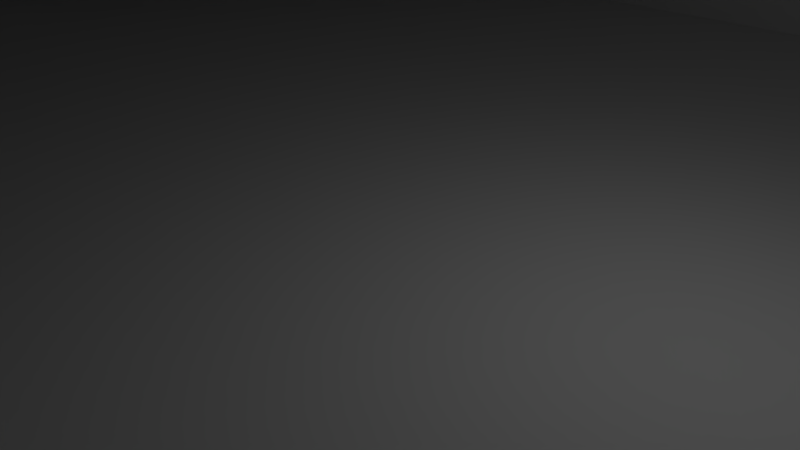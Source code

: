 # Source: hold-080x025.blend  (saved by Blender 2.79.0; exported with 4.5.12 LTS)
import bpy
from mathutils import Matrix  # noqa: F401  (used for matrix-valued properties, if any)

bpy.ops.wm.read_factory_settings(use_empty=True)
scene = bpy.context.scene
scene.name = 'Scene'

# ---- collections
col_collection_1 = bpy.data.collections.new('Collection 1'); scene.collection.children.link(col_collection_1)

# ---- materials (node trees are filled in below, after node groups)
mat_material = bpy.data.materials.new('Material')
mat_material.alpha_threshold = 0.0
mat_material.use_transparent_shadow = False
mat_material.roughness = 0.5
mat_material.line_color = (0.0, 0.0, 0.0, 1.0)

# ---- material node trees

# ---- world
world_world = bpy.data.worlds.new('World'); scene.world = world_world
world_world.color = (0.05088, 0.05088, 0.05088)
world_world.use_sun_shadow = False
world_world.sun_shadow_jitter_overblur = 0.0
world_world.cycles.sampling_method = 'MANUAL'

# ---- cameras
cam_camera = bpy.data.cameras.new('Camera')
cam_camera.clip_end = 100.0
cam_camera.lens = 35.0
cam_camera.sensor_width = 32.0
cam_camera.sensor_height = 18.0
cam_camera.ortho_scale = 7.314
cam_camera.dof.focus_distance = 0.0
cam_camera.dof.aperture_fstop = 128.0

# ---- lights
light_lamp = bpy.data.lights.new('Lamp', 'POINT')
light_lamp.transmission_factor = 0.0
light_lamp.cutoff_distance = 30.0
light_lamp.energy = 100.0
light_lamp.shadow_buffer_clip_start = 1.001
light_lamp.shadow_soft_size = 0.1
light_lamp.shadow_maximum_resolution = 0.006
light_lamp.use_absolute_resolution = True

# ---- meshes
me_circle = bpy.data.meshes.new('Circle')
me_circle.from_pydata([(0.0, 1000.0, 0.0), (-195.1, 980.8, 0.0), (-382.7, 923.9, 0.0), (-555.6, 831.5, 0.0), (-707.1, 707.1, 0.0), (-831.5, 555.6, 0.0), (-923.9, 382.7, 0.0), (-980.8, 195.1, 0.0), (-1000.0, 7.55e-05, 0.0), (-980.8, -195.1, 0.0), (-923.9, -382.7, 0.0), (-831.5, -555.6, 0.0), (-707.1, -707.1, 0.0), (-555.6, -831.5, 0.0), (-382.7, -923.9, 0.0), (-195.1, -980.8, 0.0), (0.0003258, -1000.0, 0.0), (195.1, -980.8, 0.0), (382.7, -923.9, 0.0), (555.6, -831.5, 0.0), (707.1, -707.1, 0.0), (831.5, -555.6, 0.0), (923.9, -382.7, 0.0), (980.8, -195.1, 0.0), (1000.0, 0.0009656, 0.0), (980.8, 195.1, 0.0), (923.9, 382.7, 0.0), (831.5, 555.6, 0.0), (707.1, 707.1, 0.0), (555.6, 831.5, 0.0), (382.7, 923.9, 0.0), (195.1, 980.8, 0.0)], [(1, 0), (2, 1), (3, 2), (4, 3), (5, 4), (6, 5), (7, 6), (8, 7), (9, 8), (10, 9), (11, 10), (12, 11), (13, 12), (14, 13), (15, 14), (16, 15), (17, 16), (18, 17), (19, 18), (20, 19), (21, 20), (22, 21), (23, 22), (24, 23), (25, 24), (26, 25), (27, 26), (28, 27), (29, 28), (30, 29), (31, 30), (0, 31)], [])
me_circle.use_remesh_preserve_volume = False
me_circle.use_remesh_preserve_attributes = False
me_circle.use_mirror_vertex_groups = False
me_circle.update()
me_cube = bpy.data.meshes.new('Cube')
me_cube.from_pydata([(40.0, 12.0, -6.676e-06), (37.0, 15.0, -6.676e-06), (39.96, 12.47, -6.676e-06), (39.85, 12.93, -6.676e-06), (39.67, 13.36, -6.676e-06), (39.43, 13.76, -6.676e-06), (37.47, 14.96, -6.676e-06), (37.93, 14.85, -6.676e-06), (38.36, 14.67, -6.676e-06), (38.76, 14.43, -6.676e-06), (39.12, 14.12, -6.676e-06), (40.0, -12.0, -6.676e-06), (37.0, -15.0, -6.676e-06), (39.96, -12.47, -6.676e-06), (39.85, -12.93, -6.676e-06), (39.67, -13.36, -6.676e-06), (39.43, -13.76, -6.676e-06), (39.12, -14.12, -6.676e-06), (37.47, -14.96, -6.676e-06), (37.93, -14.85, -6.676e-06), (38.36, -14.67, -6.676e-06), (38.76, -14.43, -6.676e-06), (-37.0, -15.0, -6.676e-06), (-40.0, -12.0, -6.676e-06), (-37.47, -14.96, -6.676e-06), (-37.93, -14.85, -6.676e-06), (-38.36, -14.67, -6.676e-06), (-38.76, -14.43, -6.676e-06), (-39.12, -14.12, -6.676e-06), (-39.96, -12.47, -6.676e-06), (-39.85, -12.93, -6.676e-06), (-39.67, -13.36, -6.676e-06), (-39.43, -13.76, -6.676e-06), (-37.0, 15.0, -6.676e-06), (-40.0, 12.0, -6.676e-06), (-37.47, 14.96, -6.676e-06), (-37.93, 14.85, -6.676e-06), (-38.36, 14.67, -6.676e-06), (-38.76, 14.43, -6.676e-06), (-39.96, 12.47, -6.676e-06), (-39.85, 12.93, -6.676e-06), (-39.67, 13.36, -6.676e-06), (-39.43, 13.76, -6.676e-06), (-39.12, 14.12, -6.676e-06), (37.0, 15.0, 9.5), (37.0, 12.23, 13.65), (40.0, 12.0, 10.5), (37.0, 14.98, 9.995), (37.0, 14.89, 10.5), (37.0, 14.74, 11.01), (37.0, 14.52, 11.51), (37.0, 14.24, 11.99), (37.47, 14.95, 9.501), (37.48, 14.92, 10.01), (37.48, 14.83, 10.54), (37.48, 14.67, 11.04), (37.48, 14.45, 11.52), (37.48, 14.19, 11.96), (37.93, 14.82, 9.529), (37.95, 14.79, 10.05), (37.95, 14.69, 10.57), (37.94, 14.54, 11.06), (37.92, 14.34, 11.5), (37.91, 14.1, 11.9), (38.36, 14.63, 9.582), (38.38, 14.6, 10.1), (38.37, 14.5, 10.61), (38.33, 14.36, 11.07), (38.29, 14.19, 11.47), (38.27, 13.99, 11.82), (38.76, 14.38, 9.66), (38.76, 14.35, 10.17), (38.72, 14.27, 10.66), (38.65, 14.16, 11.09), (38.59, 14.03, 11.45), (38.55, 13.87, 11.75), (38.73, 13.78, 11.69), (37.47, 12.21, 13.6), (37.93, 12.19, 13.48), (38.36, 12.17, 13.28), (38.76, 12.14, 13.02), (39.12, 12.12, 12.7), (37.0, 12.68, 13.45), (37.48, 12.67, 13.39), (37.95, 12.65, 13.25), (38.38, 12.63, 13.05), (38.76, 12.6, 12.8), (39.09, 12.57, 12.5), (37.0, 13.12, 13.17), (37.49, 13.12, 13.1), (37.96, 13.1, 12.96), (38.37, 13.06, 12.77), (38.72, 13.02, 12.54), (39.02, 12.99, 12.27), (37.0, 13.53, 12.83), (37.48, 13.53, 12.75), (37.94, 13.49, 12.62), (38.33, 13.43, 12.46), (38.65, 13.38, 12.27), (38.92, 13.34, 12.04), (37.0, 13.9, 12.43), (37.48, 13.89, 12.37), (37.92, 13.82, 12.27), (38.29, 13.74, 12.15), (38.59, 13.66, 12.01), (38.82, 13.6, 11.84), (39.96, 12.45, 10.33), (39.85, 12.9, 10.17), (39.67, 13.32, 10.02), (39.43, 13.72, 9.882), (39.12, 14.07, 9.761), (39.96, 12.02, 10.98), (39.92, 12.49, 10.82), (39.8, 12.94, 10.66), (39.62, 13.36, 10.51), (39.38, 13.74, 10.37), (39.1, 14.07, 10.26), (39.85, 12.04, 11.45), (39.8, 12.51, 11.3), (39.68, 12.97, 11.14), (39.5, 13.37, 10.98), (39.28, 13.72, 10.85), (39.02, 14.01, 10.74), (39.67, 12.06, 11.91), (39.62, 12.53, 11.75), (39.5, 12.98, 11.58), (39.34, 13.36, 11.4), (39.14, 13.67, 11.25), (38.92, 13.94, 11.14), (39.43, 12.09, 12.32), (39.38, 12.55, 12.15), (39.28, 12.98, 11.95), (39.14, 13.34, 11.75), (38.99, 13.63, 11.58), (38.82, 13.85, 11.47), (37.0, -15.0, 22.0), (40.0, -12.0, 20.5), (37.0, -12.23, 23.85), (37.47, -14.95, 21.96), (37.93, -14.82, 21.88), (38.36, -14.63, 21.78), (38.76, -14.38, 21.64), (39.12, -14.07, 21.49), (37.0, -14.98, 22.48), (37.48, -14.92, 22.44), (37.95, -14.79, 22.37), (38.38, -14.6, 22.26), (38.76, -14.35, 22.13), (39.09, -14.07, 21.98), (37.0, -14.89, 22.92), (37.49, -14.83, 22.89), (37.96, -14.69, 22.81), (38.37, -14.5, 22.69), (38.72, -14.27, 22.56), (39.02, -14.02, 22.42), (37.0, -14.74, 23.3), (37.48, -14.67, 23.27), (37.94, -14.53, 23.17), (38.33, -14.36, 23.04), (38.65, -14.16, 22.89), (38.92, -13.94, 22.76), (37.0, -14.52, 23.61), (37.48, -14.45, 23.56), (37.92, -14.33, 23.45), (38.29, -14.19, 23.3), (38.59, -14.03, 23.14), (38.82, -13.85, 23.01), (38.73, -13.78, 23.17), (39.96, -12.02, 21.0), (39.85, -12.04, 21.49), (39.67, -12.06, 21.96), (39.43, -12.09, 22.4), (39.12, -12.12, 22.79), (39.96, -12.45, 20.71), (39.92, -12.48, 21.23), (39.8, -12.51, 21.73), (39.62, -12.53, 22.2), (39.38, -12.55, 22.61), (39.1, -12.57, 22.98), (39.85, -12.9, 20.92), (39.8, -12.94, 21.45), (39.68, -12.96, 21.95), (39.5, -12.97, 22.39), (39.28, -12.98, 22.77), (39.02, -12.99, 23.1), (39.67, -13.32, 21.12), (39.62, -13.36, 21.65), (39.5, -13.37, 22.13), (39.34, -13.36, 22.54), (39.14, -13.34, 22.87), (38.92, -13.34, 23.16), (39.43, -13.72, 21.31), (39.38, -13.74, 21.82), (39.28, -13.72, 22.28), (39.14, -13.67, 22.65), (38.99, -13.63, 22.94), (38.82, -13.6, 23.17), (37.0, -12.68, 24.01), (37.0, -13.12, 24.1), (37.0, -13.53, 24.1), (37.0, -13.9, 24.02), (37.0, -14.24, 23.86), (37.47, -12.21, 23.78), (37.48, -12.67, 23.95), (37.48, -13.12, 24.03), (37.48, -13.53, 24.03), (37.48, -13.88, 23.94), (37.48, -14.19, 23.79), (37.93, -12.19, 23.64), (37.95, -12.66, 23.8), (37.95, -13.1, 23.88), (37.94, -13.49, 23.87), (37.92, -13.82, 23.79), (37.91, -14.1, 23.65), (38.36, -12.17, 23.42), (38.38, -12.63, 23.58), (38.37, -13.06, 23.65), (38.33, -13.44, 23.66), (38.29, -13.74, 23.6), (38.27, -13.99, 23.48), (38.76, -12.14, 23.14), (38.76, -12.6, 23.3), (38.72, -13.03, 23.39), (38.65, -13.38, 23.42), (38.59, -13.66, 23.39), (38.55, -13.87, 23.31), (-40.0, -12.0, 20.5), (-37.0, -15.0, 22.0), (-37.0, -12.23, 23.85), (-39.96, -12.45, 20.71), (-39.85, -12.9, 20.92), (-39.67, -13.32, 21.12), (-39.43, -13.72, 21.31), (-39.12, -14.07, 21.49), (-39.96, -12.02, 21.0), (-39.92, -12.49, 21.23), (-39.8, -12.94, 21.44), (-39.62, -13.36, 21.64), (-39.38, -13.74, 21.82), (-39.1, -14.07, 21.98), (-39.85, -12.04, 21.49), (-39.8, -12.51, 21.73), (-39.68, -12.97, 21.95), (-39.5, -13.37, 22.13), (-39.28, -13.72, 22.28), (-39.02, -14.01, 22.42), (-39.67, -12.06, 21.96), (-39.62, -12.53, 22.2), (-39.5, -12.98, 22.39), (-39.34, -13.36, 22.54), (-39.14, -13.67, 22.65), (-38.92, -13.94, 22.76), (-39.43, -12.09, 22.4), (-39.38, -12.55, 22.62), (-39.28, -12.98, 22.77), (-39.14, -13.34, 22.87), (-38.99, -13.63, 22.94), (-38.82, -13.85, 23.01), (-38.73, -13.78, 23.17), (-37.0, -14.98, 22.48), (-37.0, -14.89, 22.92), (-37.0, -14.74, 23.3), (-37.0, -14.52, 23.61), (-37.0, -14.24, 23.86), (-37.47, -14.95, 21.96), (-37.48, -14.92, 22.45), (-37.48, -14.83, 22.89), (-37.48, -14.67, 23.27), (-37.48, -14.45, 23.56), (-37.48, -14.19, 23.79), (-37.93, -14.82, 21.88), (-37.95, -14.79, 22.37), (-37.95, -14.69, 22.82), (-37.94, -14.54, 23.17), (-37.92, -14.34, 23.45), (-37.91, -14.1, 23.65), (-38.36, -14.63, 21.78), (-38.38, -14.6, 22.26), (-38.37, -14.5, 22.7), (-38.33, -14.36, 23.04), (-38.29, -14.19, 23.3), (-38.27, -13.99, 23.48), (-38.76, -14.38, 21.64), (-38.76, -14.35, 22.13), (-38.72, -14.27, 22.56), (-38.65, -14.16, 22.89), (-38.59, -14.03, 23.14), (-38.55, -13.87, 23.31), (-37.47, -12.21, 23.78), (-37.93, -12.19, 23.64), (-38.36, -12.17, 23.42), (-38.76, -12.14, 23.14), (-39.12, -12.12, 22.79), (-37.0, -12.68, 24.01), (-37.48, -12.67, 23.95), (-37.95, -12.65, 23.8), (-38.38, -12.63, 23.58), (-38.76, -12.6, 23.3), (-39.09, -12.57, 22.98), (-37.0, -13.12, 24.1), (-37.49, -13.12, 24.03), (-37.96, -13.1, 23.87), (-38.37, -13.06, 23.65), (-38.72, -13.02, 23.39), (-39.02, -12.99, 23.1), (-37.0, -13.53, 24.1), (-37.48, -13.53, 24.03), (-37.94, -13.49, 23.87), (-38.33, -13.43, 23.65), (-38.65, -13.38, 23.42), (-38.92, -13.34, 23.16), (-37.0, -13.9, 24.02), (-37.48, -13.89, 23.94), (-37.92, -13.82, 23.79), (-38.29, -13.74, 23.6), (-38.59, -13.66, 23.39), (-38.82, -13.6, 23.17), (-40.0, 12.0, 10.5), (-37.0, 12.23, 13.65), (-37.0, 15.0, 9.5), (-39.96, 12.02, 10.98), (-39.85, 12.04, 11.45), (-39.67, 12.06, 11.91), (-39.43, 12.09, 12.32), (-39.12, 12.12, 12.7), (-39.96, 12.45, 10.33), (-39.92, 12.48, 10.83), (-39.8, 12.51, 11.31), (-39.62, 12.53, 11.76), (-39.38, 12.55, 12.15), (-39.1, 12.57, 12.5), (-39.85, 12.9, 10.17), (-39.8, 12.94, 10.66), (-39.68, 12.96, 11.15), (-39.5, 12.97, 11.58), (-39.28, 12.98, 11.95), (-39.02, 12.99, 12.27), (-39.67, 13.32, 10.02), (-39.62, 13.36, 10.51), (-39.5, 13.37, 10.99), (-39.34, 13.36, 11.41), (-39.14, 13.34, 11.75), (-38.92, 13.34, 12.04), (-39.43, 13.72, 9.882), (-39.38, 13.74, 10.38), (-39.28, 13.72, 10.85), (-39.14, 13.67, 11.26), (-38.99, 13.63, 11.58), (-38.82, 13.6, 11.84), (-38.73, 13.78, 11.69), (-37.0, 12.68, 13.45), (-37.0, 13.12, 13.17), (-37.0, 13.53, 12.83), (-37.0, 13.9, 12.43), (-37.0, 14.24, 11.99), (-37.47, 12.21, 13.6), (-37.48, 12.67, 13.39), (-37.48, 13.12, 13.1), (-37.48, 13.53, 12.75), (-37.48, 13.88, 12.37), (-37.48, 14.19, 11.96), (-37.93, 12.19, 13.48), (-37.95, 12.66, 13.25), (-37.95, 13.1, 12.96), (-37.94, 13.49, 12.62), (-37.92, 13.82, 12.27), (-37.91, 14.1, 11.9), (-38.36, 12.17, 13.28), (-38.38, 12.63, 13.05), (-38.37, 13.06, 12.77), (-38.33, 13.44, 12.46), (-38.29, 13.74, 12.15), (-38.27, 13.99, 11.83), (-38.76, 12.14, 13.02), (-38.76, 12.6, 12.8), (-38.72, 13.03, 12.54), (-38.65, 13.38, 12.27), (-38.59, 13.66, 12.01), (-38.55, 13.87, 11.75), (-37.47, 14.95, 9.501), (-37.93, 14.82, 9.529), (-38.36, 14.63, 9.582), (-38.76, 14.38, 9.66), (-39.12, 14.07, 9.761), (-37.0, 14.98, 9.995), (-37.48, 14.92, 10.01), (-37.95, 14.79, 10.04), (-38.38, 14.6, 10.09), (-38.76, 14.35, 10.17), (-39.09, 14.07, 10.26), (-37.0, 14.89, 10.5), (-37.49, 14.83, 10.53), (-37.96, 14.69, 10.57), (-38.37, 14.5, 10.61), (-38.72, 14.27, 10.66), (-39.02, 14.02, 10.74), (-37.0, 14.74, 11.01), (-37.48, 14.67, 11.04), (-37.94, 14.53, 11.06), (-38.33, 14.36, 11.07), (-38.65, 14.16, 11.09), (-38.92, 13.94, 11.14), (-37.0, 14.52, 11.51), (-37.48, 14.45, 11.52), (-37.92, 14.33, 11.5), (-38.29, 14.19, 11.47), (-38.59, 14.03, 11.45), (-38.82, 13.85, 11.47), (23.74, -2.5, 19.79), (23.74, -2.5, 10.0), (20.0, 4.5, 16.87), (20.0, 4.5, 10.0), (19.12, 4.414, 16.91), (19.12, 4.414, 10.0), (18.28, 4.157, 17.02), (18.28, 4.157, 10.0), (15.84, -1.722, 19.47), (15.84, -1.722, 10.0), (16.26, -2.5, 19.79), (16.26, -2.5, 10.0), (15.59, -0.8779, 19.12), (15.59, -0.8779, 10.0), (16.82, -3.182, 20.08), (16.82, -3.182, 10.0), (19.12, -4.414, 20.59), (19.12, -4.414, 10.0), (20.0, -4.5, 20.62), (20.0, -4.5, 10.0), (18.28, -4.157, 20.48), (18.28, -4.157, 10.0), (24.41, 0.8779, 18.38), (24.41, 0.8779, 10.0), (22.5, 3.742, 17.19), (22.5, 3.742, 10.0), (24.5, -3.815e-06, 18.75), (24.5, -2.31e-06, 10.0), (24.16, 1.722, 18.03), (24.16, 1.722, 10.0), (20.88, -4.414, 20.59), (20.88, -4.414, 10.0), (16.82, 3.182, 17.42), (16.82, 3.182, 10.0), (17.5, 3.742, 17.19), (17.5, 3.742, 10.0), (16.26, 2.5, 17.71), (16.26, 2.5, 10.0), (24.41, -0.8779, 19.12), (24.41, -0.8779, 10.0), (22.5, -3.742, 20.31), (22.5, -3.742, 10.0), (23.18, -3.182, 20.08), (23.18, -3.182, 10.0), (24.16, -1.722, 19.47), (24.16, -1.722, 10.0), (15.5, 0.0, 18.75), (15.5, 1.505e-06, 10.0), (17.5, -3.742, 20.31), (17.5, -3.742, 10.0), (15.59, 0.8779, 18.38), (15.59, 0.8779, 10.0), (23.18, 3.182, 17.42), (23.18, 3.182, 10.0), (21.72, -4.157, 20.48), (21.72, -4.157, 10.0), (23.74, 2.5, 17.71), (23.74, 2.5, 10.0), (15.84, 1.722, 18.03), (15.84, 1.722, 10.0), (21.72, 4.157, 17.02), (21.72, 4.157, 10.0), (20.88, 4.414, 16.91), (20.88, 4.414, 10.0), (-23.74, 2.5, 10.0), (-23.74, 2.5, 17.71), (-20.0, -4.5, 10.0), (-20.0, -4.5, 20.62), (-19.12, -4.414, 10.0), (-19.12, -4.414, 20.59), (-18.28, -4.157, 10.0), (-18.28, -4.157, 20.48), (-15.84, 1.722, 10.0), (-15.84, 1.722, 18.03), (-16.26, 2.5, 10.0), (-16.26, 2.5, 17.71), (-15.59, 0.8779, 10.0), (-15.59, 0.8779, 18.38), (-16.82, 3.182, 10.0), (-16.82, 3.182, 17.42), (-19.12, 4.414, 10.0), (-19.12, 4.414, 16.91), (-20.0, 4.5, 10.0), (-20.0, 4.5, 16.87), (-18.28, 4.157, 10.0), (-18.28, 4.157, 17.02), (-24.41, -0.8779, 10.0), (-24.41, -0.8779, 19.12), (-22.5, -3.742, 10.0), (-22.5, -3.742, 20.31), (-24.5, 1.62e-06, 10.0), (-24.5, 1.153e-07, 18.75), (-24.16, -1.722, 10.0), (-24.16, -1.722, 19.47), (-20.88, 4.414, 10.0), (-20.88, 4.414, 16.91), (-16.82, -3.182, 10.0), (-16.82, -3.182, 20.08), (-17.5, -3.742, 10.0), (-17.5, -3.742, 20.31), (-16.26, -2.5, 10.0), (-16.26, -2.5, 19.79), (-24.41, 0.8779, 10.0), (-24.41, 0.8779, 18.38), (-22.5, 3.742, 10.0), (-22.5, 3.742, 17.19), (-23.18, 3.182, 10.0), (-23.18, 3.182, 17.42), (-24.16, 1.722, 10.0), (-24.16, 1.722, 18.03), (-15.5, -8.354e-07, 10.0), (-15.5, -2.34e-06, 18.75), (-17.5, 3.742, 10.0), (-17.5, 3.742, 17.19), (-15.59, -0.8779, 10.0), (-15.59, -0.8779, 19.12), (-23.18, -3.182, 10.0), (-23.18, -3.182, 20.08), (-21.72, 4.157, 10.0), (-21.72, 4.157, 17.02), (-23.74, -2.5, 10.0), (-23.74, -2.5, 19.79), (-15.84, -1.722, 10.0), (-15.84, -1.722, 19.47), (-21.72, -4.157, 10.0), (-21.72, -4.157, 20.48), (-20.88, -4.414, 10.0), (-20.88, -4.414, 20.59), (21.68, -1.125, 5.623), (20.0, 2.025, 5.623), (19.6, 1.986, 5.623), (19.23, 1.871, 5.623), (18.13, -0.7749, 5.623), (18.32, -1.125, 5.623), (18.01, -0.3951, 5.623), (18.57, -1.432, 5.623), (19.6, -1.986, 5.623), (20.0, -2.025, 5.623), (19.23, -1.871, 5.623), (21.99, 0.3951, 5.623), (21.13, 1.684, 5.623), (22.02, -1.679e-06, 5.623), (21.87, 0.7749, 5.623), (20.4, -1.986, 5.623), (18.57, 1.432, 5.623), (18.87, 1.684, 5.623), (18.32, 1.125, 5.623), (21.99, -0.3951, 5.623), (21.13, -1.684, 5.623), (21.43, -1.432, 5.623), (21.87, -0.7749, 5.623), (17.98, 3.8e-08, 5.623), (18.87, -1.684, 5.623), (18.01, 0.3951, 5.623), (21.43, 1.432, 5.623), (20.77, -1.871, 5.623), (21.68, 1.125, 5.623), (18.13, 0.7749, 5.623), (20.77, 1.871, 5.623), (20.4, 1.986, 5.623), (-21.68, 1.125, 5.623), (-20.0, -2.025, 5.623), (-19.6, -1.986, 5.623), (-19.23, -1.871, 5.623), (-18.13, 0.7749, 5.623), (-18.32, 1.125, 5.623), (-18.01, 0.3951, 5.623), (-18.57, 1.432, 5.623), (-19.6, 1.986, 5.623), (-20.0, 2.025, 5.623), (-19.23, 1.871, 5.623), (-21.99, -0.3951, 5.623), (-21.13, -1.684, 5.623), (-22.02, 1.409e-06, 5.623), (-21.87, -0.7749, 5.623), (-20.4, 1.986, 5.623), (-18.57, -1.432, 5.623), (-18.87, -1.684, 5.623), (-18.32, -1.125, 5.623), (-21.99, 0.3951, 5.623), (-21.13, 1.684, 5.623), (-21.43, 1.432, 5.623), (-21.87, 0.7749, 5.623), (-17.98, 3.043e-07, 5.623), (-18.87, 1.684, 5.623), (-18.01, -0.3951, 5.623), (-21.43, -1.432, 5.623), (-20.77, 1.871, 5.623), (-21.68, -1.125, 5.623), (-18.13, -0.7749, 5.623), (-20.77, -1.871, 5.623), (-20.4, -1.986, 5.623), (21.68, -1.125, 3.815e-06), (20.0, 2.025, 3.815e-06), (19.6, 1.986, 3.815e-06), (19.23, 1.871, 3.815e-06), (18.13, -0.7749, 3.815e-06), (18.32, -1.125, 3.815e-06), (18.01, -0.3951, 3.815e-06), (18.57, -1.432, 3.815e-06), (19.6, -1.986, 3.815e-06), (20.0, -2.025, 3.815e-06), (19.23, -1.871, 3.815e-06), (21.99, 0.3951, 3.815e-06), (21.13, 1.684, 3.815e-06), (22.02, -1.679e-06, 3.815e-06), (21.87, 0.7749, 3.815e-06), (20.4, -1.986, 3.815e-06), (18.57, 1.432, 3.815e-06), (18.87, 1.684, 3.815e-06), (18.32, 1.125, 3.815e-06), (21.99, -0.3951, 3.815e-06), (21.13, -1.684, 3.815e-06), (21.43, -1.432, 3.815e-06), (21.87, -0.7749, 3.815e-06), (17.98, 3.8e-08, 3.815e-06), (18.87, -1.684, 3.815e-06), (18.01, 0.3951, 3.815e-06), (21.43, 1.432, 3.815e-06), (20.77, -1.871, 3.815e-06), (21.68, 1.125, 3.815e-06), (18.13, 0.7749, 3.815e-06), (20.77, 1.871, 3.815e-06), (20.4, 1.986, 3.815e-06), (-21.68, 1.125, -4.768e-07), (-20.0, -2.025, -4.768e-07), (-19.6, -1.986, -4.768e-07), (-19.23, -1.871, -4.768e-07), (-18.13, 0.7749, -4.768e-07), (-18.32, 1.125, -4.768e-07), (-18.01, 0.3951, -4.768e-07), (-18.57, 1.432, -4.768e-07), (-19.6, 1.986, -4.768e-07), (-20.0, 2.025, -4.768e-07), (-19.23, 1.871, -4.768e-07), (-21.99, -0.3951, -4.768e-07), (-21.13, -1.684, -4.768e-07), (-22.02, 1.409e-06, -4.768e-07), (-21.87, -0.7749, -4.768e-07), (-20.4, 1.986, -4.768e-07), (-18.57, -1.432, -4.768e-07), (-18.87, -1.684, -4.768e-07), (-18.32, -1.125, -4.768e-07), (-21.99, 0.3951, -4.768e-07), (-21.13, 1.684, -4.768e-07), (-21.43, 1.432, -4.768e-07), (-21.87, 0.7749, -4.768e-07), (-17.98, 3.043e-07, -4.768e-07), (-18.87, 1.684, -4.768e-07), (-18.01, -0.3951, -4.768e-07), (-21.43, -1.432, -4.768e-07), (-20.77, 1.871, -4.768e-07), (-21.68, -1.125, -4.768e-07), (-18.13, -0.7749, -4.768e-07), (-20.77, -1.871, -4.768e-07), (-20.4, -1.986, -4.768e-07)], [], [(44, 1, 33, 319), (23, 226, 317, 34), (45, 318, 454, 458, 466, 444, 440, 442, 414, 412, 410, 470, 468, 432, 460, 464, 436, 430, 434, 137), (12, 135, 227, 22), (44, 47, 53, 52), (47, 48, 54, 53), (48, 49, 55, 54), (49, 50, 56, 55), (50, 51, 57, 56), (52, 53, 59, 58), (53, 54, 60, 59), (54, 55, 61, 60), (55, 56, 62, 61), (56, 57, 63, 62), (58, 59, 65, 64), (59, 60, 66, 65), (60, 61, 67, 66), (61, 62, 68, 67), (62, 63, 69, 68), (64, 65, 71, 70), (65, 66, 72, 71), (66, 67, 73, 72), (67, 68, 74, 73), (68, 69, 75, 74), (70, 71, 116, 110), (71, 72, 122, 116), (72, 73, 128, 122), (73, 74, 134, 128), (74, 75, 76, 134), (45, 77, 83, 82), (77, 78, 84, 83), (78, 79, 85, 84), (79, 80, 86, 85), (80, 81, 87, 86), (82, 83, 89, 88), (83, 84, 90, 89), (84, 85, 91, 90), (85, 86, 92, 91), (86, 87, 93, 92), (88, 89, 95, 94), (89, 90, 96, 95), (90, 91, 97, 96), (91, 92, 98, 97), (92, 93, 99, 98), (94, 95, 101, 100), (95, 96, 102, 101), (96, 97, 103, 102), (97, 98, 104, 103), (98, 99, 105, 104), (100, 101, 57, 51), (101, 102, 63, 57), (102, 103, 69, 63), (103, 104, 75, 69), (104, 105, 76, 75), (46, 106, 112, 111), (106, 107, 113, 112), (107, 108, 114, 113), (108, 109, 115, 114), (109, 110, 116, 115), (111, 112, 118, 117), (112, 113, 119, 118), (113, 114, 120, 119), (114, 115, 121, 120), (115, 116, 122, 121), (117, 118, 124, 123), (118, 119, 125, 124), (119, 120, 126, 125), (120, 121, 127, 126), (121, 122, 128, 127), (123, 124, 130, 129), (124, 125, 131, 130), (125, 126, 132, 131), (126, 127, 133, 132), (127, 128, 134, 133), (129, 130, 87, 81), (130, 131, 93, 87), (131, 132, 99, 93), (132, 133, 105, 99), (133, 134, 76, 105), (135, 138, 144, 143), (138, 139, 145, 144), (139, 140, 146, 145), (140, 141, 147, 146), (141, 142, 148, 147), (143, 144, 150, 149), (144, 145, 151, 150), (145, 146, 152, 151), (146, 147, 153, 152), (147, 148, 154, 153), (149, 150, 156, 155), (150, 151, 157, 156), (151, 152, 158, 157), (152, 153, 159, 158), (153, 154, 160, 159), (155, 156, 162, 161), (156, 157, 163, 162), (157, 158, 164, 163), (158, 159, 165, 164), (159, 160, 166, 165), (161, 162, 207, 201), (162, 163, 213, 207), (163, 164, 219, 213), (164, 165, 225, 219), (165, 166, 167, 225), (136, 168, 174, 173), (168, 169, 175, 174), (169, 170, 176, 175), (170, 171, 177, 176), (171, 172, 178, 177), (173, 174, 180, 179), (174, 175, 181, 180), (175, 176, 182, 181), (176, 177, 183, 182), (177, 178, 184, 183), (179, 180, 186, 185), (180, 181, 187, 186), (181, 182, 188, 187), (182, 183, 189, 188), (183, 184, 190, 189), (185, 186, 192, 191), (186, 187, 193, 192), (187, 188, 194, 193), (188, 189, 195, 194), (189, 190, 196, 195), (191, 192, 148, 142), (192, 193, 154, 148), (193, 194, 160, 154), (194, 195, 166, 160), (195, 196, 167, 166), (137, 197, 203, 202), (197, 198, 204, 203), (198, 199, 205, 204), (199, 200, 206, 205), (200, 201, 207, 206), (202, 203, 209, 208), (203, 204, 210, 209), (204, 205, 211, 210), (205, 206, 212, 211), (206, 207, 213, 212), (208, 209, 215, 214), (209, 210, 216, 215), (210, 211, 217, 216), (211, 212, 218, 217), (212, 213, 219, 218), (214, 215, 221, 220), (215, 216, 222, 221), (216, 217, 223, 222), (217, 218, 224, 223), (218, 219, 225, 224), (220, 221, 178, 172), (221, 222, 184, 178), (222, 223, 190, 184), (223, 224, 196, 190), (224, 225, 167, 196), (226, 229, 235, 234), (229, 230, 236, 235), (230, 231, 237, 236), (231, 232, 238, 237), (232, 233, 239, 238), (234, 235, 241, 240), (235, 236, 242, 241), (236, 237, 243, 242), (237, 238, 244, 243), (238, 239, 245, 244), (240, 241, 247, 246), (241, 242, 248, 247), (242, 243, 249, 248), (243, 244, 250, 249), (244, 245, 251, 250), (246, 247, 253, 252), (247, 248, 254, 253), (248, 249, 255, 254), (249, 250, 256, 255), (250, 251, 257, 256), (252, 253, 298, 292), (253, 254, 304, 298), (254, 255, 310, 304), (255, 256, 316, 310), (256, 257, 258, 316), (227, 259, 265, 264), (259, 260, 266, 265), (260, 261, 267, 266), (261, 262, 268, 267), (262, 263, 269, 268), (264, 265, 271, 270), (265, 266, 272, 271), (266, 267, 273, 272), (267, 268, 274, 273), (268, 269, 275, 274), (270, 271, 277, 276), (271, 272, 278, 277), (272, 273, 279, 278), (273, 274, 280, 279), (274, 275, 281, 280), (276, 277, 283, 282), (277, 278, 284, 283), (278, 279, 285, 284), (279, 280, 286, 285), (280, 281, 287, 286), (282, 283, 239, 233), (283, 284, 245, 239), (284, 285, 251, 245), (285, 286, 257, 251), (286, 287, 258, 257), (228, 288, 294, 293), (288, 289, 295, 294), (289, 290, 296, 295), (290, 291, 297, 296), (291, 292, 298, 297), (293, 294, 300, 299), (294, 295, 301, 300), (295, 296, 302, 301), (296, 297, 303, 302), (297, 298, 304, 303), (299, 300, 306, 305), (300, 301, 307, 306), (301, 302, 308, 307), (302, 303, 309, 308), (303, 304, 310, 309), (305, 306, 312, 311), (306, 307, 313, 312), (307, 308, 314, 313), (308, 309, 315, 314), (309, 310, 316, 315), (311, 312, 269, 263), (312, 313, 275, 269), (313, 314, 281, 275), (314, 315, 287, 281), (315, 316, 258, 287), (317, 320, 326, 325), (320, 321, 327, 326), (321, 322, 328, 327), (322, 323, 329, 328), (323, 324, 330, 329), (325, 326, 332, 331), (326, 327, 333, 332), (327, 328, 334, 333), (328, 329, 335, 334), (329, 330, 336, 335), (331, 332, 338, 337), (332, 333, 339, 338), (333, 334, 340, 339), (334, 335, 341, 340), (335, 336, 342, 341), (337, 338, 344, 343), (338, 339, 345, 344), (339, 340, 346, 345), (340, 341, 347, 346), (341, 342, 348, 347), (343, 344, 389, 383), (344, 345, 395, 389), (345, 346, 401, 395), (346, 347, 407, 401), (347, 348, 349, 407), (318, 350, 356, 355), (350, 351, 357, 356), (351, 352, 358, 357), (352, 353, 359, 358), (353, 354, 360, 359), (355, 356, 362, 361), (356, 357, 363, 362), (357, 358, 364, 363), (358, 359, 365, 364), (359, 360, 366, 365), (361, 362, 368, 367), (362, 363, 369, 368), (363, 364, 370, 369), (364, 365, 371, 370), (365, 366, 372, 371), (367, 368, 374, 373), (368, 369, 375, 374), (369, 370, 376, 375), (370, 371, 377, 376), (371, 372, 378, 377), (373, 374, 330, 324), (374, 375, 336, 330), (375, 376, 342, 336), (376, 377, 348, 342), (377, 378, 349, 348), (319, 379, 385, 384), (379, 380, 386, 385), (380, 381, 387, 386), (381, 382, 388, 387), (382, 383, 389, 388), (384, 385, 391, 390), (385, 386, 392, 391), (386, 387, 393, 392), (387, 388, 394, 393), (388, 389, 395, 394), (390, 391, 397, 396), (391, 392, 398, 397), (392, 393, 399, 398), (393, 394, 400, 399), (394, 395, 401, 400), (396, 397, 403, 402), (397, 398, 404, 403), (398, 399, 405, 404), (399, 400, 406, 405), (400, 401, 407, 406), (402, 403, 360, 354), (403, 404, 366, 360), (404, 405, 372, 366), (405, 406, 378, 372), (406, 407, 349, 378), (1, 44, 52, 6), (6, 52, 58, 7), (7, 58, 64, 8), (8, 64, 70, 9), (9, 70, 110, 10), (10, 110, 109, 5), (5, 109, 108, 4), (4, 108, 107, 3), (3, 107, 106, 2), (2, 106, 46, 0), (11, 136, 173, 13), (13, 173, 179, 14), (14, 179, 185, 15), (15, 185, 191, 16), (16, 191, 142, 17), (17, 142, 141, 21), (21, 141, 140, 20), (20, 140, 139, 19), (19, 139, 138, 18), (18, 138, 135, 12), (22, 227, 264, 24), (24, 264, 270, 25), (25, 270, 276, 26), (26, 276, 282, 27), (27, 282, 233, 28), (28, 233, 232, 32), (32, 232, 231, 31), (31, 231, 230, 30), (30, 230, 229, 29), (29, 229, 226, 23), (34, 317, 325, 39), (39, 325, 331, 40), (40, 331, 337, 41), (41, 337, 343, 42), (42, 343, 383, 43), (43, 383, 382, 38), (38, 382, 381, 37), (37, 381, 380, 36), (36, 380, 379, 35), (35, 379, 319, 33), (45, 137, 202, 77), (77, 202, 208, 78), (78, 208, 214, 79), (79, 214, 220, 80), (80, 220, 172, 81), (81, 172, 171, 129), (129, 171, 170, 123), (123, 170, 169, 117), (117, 169, 168, 111), (111, 168, 136, 46), (44, 319, 384, 47), (47, 384, 390, 48), (48, 390, 396, 49), (49, 396, 402, 50), (50, 402, 354, 51), (51, 354, 353, 100), (100, 353, 352, 94), (94, 352, 351, 88), (88, 351, 350, 82), (82, 350, 318, 45), (137, 228, 293, 197), (197, 293, 299, 198), (198, 299, 305, 199), (199, 305, 311, 200), (200, 311, 263, 201), (201, 263, 262, 161), (161, 262, 261, 155), (155, 261, 260, 149), (149, 260, 259, 143), (143, 259, 227, 135), (228, 318, 355, 288), (288, 355, 361, 289), (289, 361, 367, 290), (290, 367, 373, 291), (291, 373, 324, 292), (292, 324, 323, 252), (252, 323, 322, 246), (246, 322, 321, 240), (240, 321, 320, 234), (234, 320, 317, 226), (0, 46, 136, 11), (447, 446, 434, 435), (451, 450, 408, 409), (409, 408, 452, 453), (459, 458, 454, 455), (431, 430, 436, 437), (435, 434, 430, 431), (465, 464, 460, 461), (411, 410, 412, 413), (425, 424, 426, 427), (445, 444, 466, 467), (427, 426, 438, 439), (413, 412, 414, 415), (461, 460, 432, 433), (457, 456, 428, 429), (433, 432, 468, 469), (449, 448, 450, 451), (443, 442, 440, 441), (467, 466, 458, 459), (463, 462, 448, 449), (423, 422, 456, 457), (417, 416, 418, 419), (471, 470, 410, 411), (437, 436, 464, 465), (455, 454, 420, 421), (453, 452, 446, 447), (429, 428, 424, 425), (415, 414, 442, 443), (469, 468, 470, 471), (439, 438, 462, 463), (421, 420, 416, 417), (441, 440, 444, 445), (419, 418, 422, 423), (137, 434, 446, 452, 408, 450, 448, 462, 438, 426, 424, 428, 456, 422, 418, 416, 420, 454, 519, 523, 531, 509, 505, 507, 479, 477, 475, 535, 533, 497, 525, 529, 501, 495, 499, 318, 228), (510, 511, 499, 498), (514, 515, 473, 472), (472, 473, 517, 516), (522, 523, 519, 518), (318, 499, 511, 517, 473, 515, 513, 527, 503, 491, 489, 493, 521, 487, 483, 481, 485, 519, 454), (494, 495, 501, 500), (498, 499, 495, 494), (528, 529, 525, 524), (474, 475, 477, 476), (488, 489, 491, 490), (508, 509, 531, 530), (490, 491, 503, 502), (476, 477, 479, 478), (524, 525, 497, 496), (520, 521, 493, 492), (496, 497, 533, 532), (512, 513, 515, 514), (506, 507, 505, 504), (530, 531, 523, 522), (526, 527, 513, 512), (486, 487, 521, 520), (480, 481, 483, 482), (534, 535, 475, 474), (500, 501, 529, 528), (518, 519, 485, 484), (516, 517, 511, 510), (492, 493, 489, 488), (478, 479, 507, 506), (532, 533, 535, 534), (502, 503, 527, 526), (484, 485, 481, 480), (504, 505, 509, 508), (482, 483, 487, 486), (449, 451, 557, 556), (498, 494, 579, 581), (522, 518, 591, 593), (494, 500, 582, 579), (455, 421, 542, 559), (409, 453, 558, 536), (486, 520, 592, 575), (429, 425, 544, 546), (496, 532, 598, 580), (457, 429, 546, 560), (524, 496, 580, 594), (425, 427, 545, 544), (526, 512, 588, 595), (500, 528, 596, 582), (435, 431, 547, 549), (423, 457, 560, 543), (528, 524, 594, 596), (490, 502, 583, 577), (459, 455, 559, 561), (461, 433, 548, 562), (506, 504, 584, 585), (474, 476, 570, 569), (465, 461, 562, 564), (502, 526, 595, 583), (476, 478, 571, 570), (463, 449, 556, 563), (508, 530, 597, 586), (504, 508, 586, 584), (427, 439, 551, 545), (514, 472, 568, 589), (532, 534, 599, 598), (431, 437, 550, 547), (439, 463, 563, 551), (443, 441, 552, 553), (480, 482, 573, 572), (437, 465, 564, 550), (530, 522, 593, 597), (411, 413, 538, 537), (512, 514, 589, 588), (482, 486, 575, 573), (516, 510, 587, 590), (445, 467, 565, 554), (534, 474, 569, 599), (413, 415, 539, 538), (484, 480, 572, 574), (441, 445, 554, 552), (451, 409, 536, 557), (433, 469, 566, 548), (471, 411, 537, 567), (472, 516, 590, 568), (421, 417, 540, 542), (415, 443, 553, 539), (510, 498, 581, 587), (518, 484, 574, 591), (453, 447, 555, 558), (520, 492, 578, 592), (417, 419, 541, 540), (469, 471, 567, 566), (488, 490, 577, 576), (467, 459, 561, 565), (447, 435, 549, 555), (478, 506, 585, 571), (419, 423, 543, 541), (492, 488, 576, 578), (542, 540, 604, 606), (566, 567, 631, 630), (558, 555, 619, 622), (537, 538, 602, 601), (540, 541, 605, 604), (565, 561, 625, 629), (555, 549, 613, 619), (541, 543, 607, 605), (556, 557, 621, 620), (559, 542, 606, 623), (536, 558, 622, 600), (546, 544, 608, 610), (538, 539, 603, 602), (560, 546, 610, 624), (544, 545, 609, 608), (543, 560, 624, 607), (549, 547, 611, 613), (561, 559, 623, 625), (562, 548, 612, 626), (564, 562, 626, 628), (545, 551, 615, 609), (563, 556, 620, 627), (547, 550, 614, 611), (551, 563, 627, 615), (553, 552, 616, 617), (550, 564, 628, 614), (552, 554, 618, 616), (554, 565, 629, 618), (567, 537, 601, 631), (557, 536, 600, 621), (548, 566, 630, 612), (539, 553, 617, 603), (595, 588, 652, 659), (582, 596, 660, 646), (596, 594, 658, 660), (577, 583, 647, 641), (569, 570, 634, 633), (583, 595, 659, 647), (585, 584, 648, 649), (570, 571, 635, 634), (586, 597, 661, 650), (584, 586, 650, 648), (589, 568, 632, 653), (598, 599, 663, 662), (588, 589, 653, 652), (572, 573, 637, 636), (597, 593, 657, 661), (590, 587, 651, 654), (573, 575, 639, 637), (599, 569, 633, 663), (568, 590, 654, 632), (574, 572, 636, 638), (587, 581, 645, 651), (591, 574, 638, 655), (592, 578, 642, 656), (576, 577, 641, 640), (571, 585, 649, 635), (578, 576, 640, 642), (593, 591, 655, 657), (581, 579, 643, 645), (575, 592, 656, 639), (579, 582, 646, 643), (594, 580, 644, 658), (580, 598, 662, 644), (42, 43, 653, 632), (41, 42, 632, 654), (40, 41, 654, 651), (39, 40, 651, 645), (28, 32, 660, 658), (646, 660, 32, 31), (643, 646, 31, 30), (645, 643, 30, 29), (29, 23, 34, 39, 645), (17, 621, 600, 16), (5, 628, 626, 10), (614, 628, 5, 4), (611, 614, 4, 3), (613, 611, 3, 2), (15, 16, 600, 622), (14, 15, 622, 619), (13, 14, 619, 613), (2, 0, 11, 13, 613), (9, 10, 626, 612), (8, 9, 612, 630), (7, 8, 630, 631), (6, 7, 631, 601), (1, 6, 601, 602), (652, 653, 43, 38), (659, 652, 38, 37), (647, 659, 37, 36), (641, 647, 36, 35), (640, 641, 35, 33), (27, 28, 658, 644), (26, 27, 644, 662), (25, 26, 662, 663), (24, 25, 663, 633), (22, 24, 633, 634), (620, 621, 17, 21), (627, 620, 21, 20), (615, 627, 20, 19), (609, 615, 19, 18), (608, 609, 18, 12), (610, 608, 12, 22), (624, 610, 22, 634), (607, 624, 634, 635), (605, 607, 635, 649), (604, 605, 649, 648), (606, 604, 648, 650), (623, 606, 650, 661), (642, 640, 33, 1), (656, 642, 1, 602), (639, 656, 602, 603), (637, 639, 603, 617), (636, 637, 617, 616), (638, 636, 616, 618), (655, 638, 618, 629), (623, 655, 629, 625), (655, 623, 661, 657)])
me_cube.materials.append(mat_material)
me_cube.use_remesh_preserve_volume = False
me_cube.use_remesh_preserve_attributes = False
me_cube.use_mirror_vertex_groups = False
me_cube.update()

# ---- objects
ob_circle = bpy.data.objects.new('Circle', me_circle)
ob_lamp = bpy.data.objects.new('Lamp', light_lamp)
ob_camera = bpy.data.objects.new('Camera', cam_camera)
ob_cube = bpy.data.objects.new('Cube', me_cube)

# ---- transforms, parenting, visibility, modifiers, constraints
ob_circle.location = (20.0, 0.0, 0.0)
ob_circle.scale = (0.002, 0.002, 1.0)
ob_circle.lineart.crease_threshold = 0.0
ob_lamp.location = (4.076, 1.005, 5.904)
ob_lamp.rotation_euler = (0.6503, 0.05522, 1.866)
ob_lamp.lock_rotations_4d = False
ob_lamp.empty_display_type = 'ARROWS'
ob_lamp.color = (0.0, 0.0, 0.0, 0.0)
ob_lamp.lineart.crease_threshold = 0.0
ob_camera.location = (7.481, -6.508, 5.344)
ob_camera.rotation_euler = (1.109, 0.0, 0.8149)
ob_camera.lock_rotations_4d = False
ob_camera.empty_display_type = 'ARROWS'
ob_camera.color = (0.0, 0.0, 0.0, 0.0)
ob_camera.display_type = 'WIRE'
ob_camera.lineart.crease_threshold = 0.0
ob_cube.location = (0.0, 0.0, 0.0)
ob_cube.lock_rotations_4d = False
ob_cube.empty_display_type = 'ARROWS'
ob_cube.lineart.crease_threshold = 0.0

# ---- collection membership
col_collection_1.objects.link(ob_circle)
col_collection_1.objects.link(ob_lamp)
col_collection_1.objects.link(ob_camera)
col_collection_1.objects.link(ob_cube)

# ---- scene / render settings (as saved in the file)
scene.camera = ob_camera
scene.frame_start = 1; scene.frame_end = 250; scene.frame_set(0)
scene.render.engine = 'BLENDER_EEVEE_NEXT'
scene.render.resolution_percentage = 50
scene.render.dither_intensity = 0.0
scene.cycles.use_denoising = False
scene.cycles.samples = 128
scene.cycles.sampling_pattern = 'TABULATED_SOBOL'
scene.cycles.use_adaptive_sampling = False
scene.cycles.use_light_tree = False
scene.cycles.blur_glossy = 0.0
scene.cycles.sample_clamp_indirect = 0.0
scene.view_settings.view_transform = 'Standard'
scene.unit_settings.scale_length = 0.001
bpy.context.view_layer.update()

